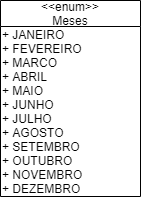

The diagram above was exported from draw.io. Its source (the exported page's mxGraphModel, read from the mxfile embedded in the PNG):
<mxGraphModel dx="1422" dy="713" grid="1" gridSize="10" guides="1" tooltips="1" connect="1" arrows="1" fold="1" page="1" pageScale="1" pageWidth="2339" pageHeight="3300" math="0" shadow="0">
  <root>
    <mxCell id="0" />
    <mxCell id="1" parent="0" />
    <mxCell id="iCOgo2WsD5Vu67WO2JZT-24" value="&lt;&lt;enum&gt;&gt;&#10;Meses" style="swimlane;fontStyle=0;childLayout=stackLayout;horizontal=1;startSize=26;fillColor=none;horizontalStack=0;resizeParent=1;resizeParentMax=0;resizeLast=0;collapsible=1;marginBottom=0;" vertex="1" parent="1">
      <mxGeometry x="240" y="230" width="140" height="196" as="geometry" />
    </mxCell>
    <mxCell id="iCOgo2WsD5Vu67WO2JZT-31" value="+ JANEIRO&lt;br&gt;+ FEVEREIRO&lt;br&gt;+ MARCO&lt;br&gt;+ ABRIL&lt;br&gt;+ MAIO&lt;br&gt;+ JUNHO&lt;br&gt;+ JULHO&lt;br&gt;+ AGOSTO&lt;br&gt;+ SETEMBRO&lt;br&gt;+ OUTUBRO&lt;br&gt;+ NOVEMBRO&lt;br&gt;+ DEZEMBRO" style="text;html=1;align=left;verticalAlign=middle;resizable=0;points=[];autosize=1;" vertex="1" parent="iCOgo2WsD5Vu67WO2JZT-24">
      <mxGeometry y="26" width="140" height="170" as="geometry" />
    </mxCell>
  </root>
</mxGraphModel>